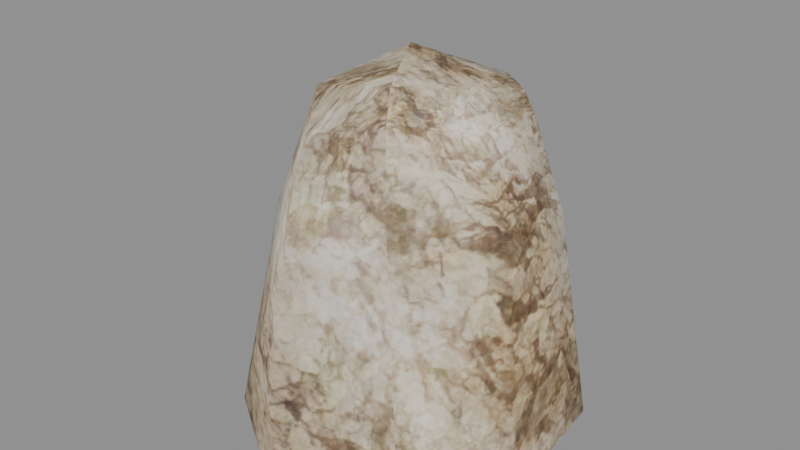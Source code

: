 # Source: rock60.blend  (saved by Blender 5.2.45; exported with 4.5.12 LTS)
import bpy
from mathutils import Matrix  # noqa: F401  (used for matrix-valued properties, if any)

bpy.ops.wm.read_factory_settings(use_empty=True)
scene = bpy.context.scene
scene.name = 'Scene'

# ---- collections
col_rock60 = bpy.data.collections.new('rock60'); scene.collection.children.link(col_rock60)

# ---- images (referenced by path relative to the original .blend; pixels are not part of the script)
import os
ASSET_DIR = os.environ.get("B2B_ASSET_DIR", "")  # directory of the original .blend (textures are referenced by path, not embedded)
HERE = os.path.dirname(os.path.abspath(__file__))  # packed textures are extracted next to this script under _unpacked/

def load_image(name, relpath, width, height, colorspace="sRGB"):
    """Load a texture the original file referenced (path relative to the .blend, or extracted next to this script)."""
    p = next((c for c in (os.path.join(HERE, relpath), os.path.join(ASSET_DIR, relpath)) if relpath and os.path.exists(c)), "")
    if p:
        img = bpy.data.images.load(p, check_existing=True)
        img.name = name
    else:  # same state as the original file: an image datablock whose file is absent (Cycles renders it pink)
        img = bpy.data.images.new(name, width, height)
        img.source = "FILE"
        img.filepath = "//" + (relpath or name)
    img.colorspace_settings.name = colorspace
    return img
img_rock60_rock_dds = load_image('rock60_rock.dds', '_unpacked/texture_0.7ce02931.png', 256, 256, 'sRGB')

# ---- materials (node trees are filled in below, after node groups)
mat_rock60_mat_0 = bpy.data.materials.new('rock60_mat_0')

# ---- material node trees
mat_rock60_mat_0.use_nodes = True; mat_rock60_mat_0.node_tree.nodes.clear()
_N = mat_rock60_mat_0.node_tree.nodes; _L = mat_rock60_mat_0.node_tree.links
n0 = _N.new('ShaderNodeBsdfPrincipled'); n0.name = 'Principled BSDF'; n0.location = (-200, 100)
n0.inputs[2].default_value = 0.8
n0.inputs[10].default_value = 0.005
n1 = _N.new('ShaderNodeOutputMaterial'); n1.name = 'Material Output'; n1.location = (200, 100)
n2 = _N.new('ShaderNodeTexImage'); n2.name = 'Image Texture'; n2.location = (0, 0)
n2.image = img_rock60_rock_dds
_L.new(n0.outputs[0], n1.inputs[0])
_L.new(n2.outputs[0], n0.inputs[0])
_L.new(n2.outputs[1], n0.inputs[4])
n1.is_active_output = True

# ---- meshes
me_rock60_mesh_0 = bpy.data.meshes.new('rock60_mesh_0')
me_rock60_mesh_0.from_pydata([(-4.094, 1.042, -0.863), (-2.684, -1.836, -0.9264), (-2.019, -1.248, 3.377), (-2.565, 0.5523, 2.386), (-1.12, 2.3, 2.867), (-1.333, 2.991, -0.8466), (-0.5009, -2.857, 3.014), (2.852, -1.129, 3.872), (2.946, -0.9541, -0.8896), (2.627, 1.903, -0.851), (-1.571, 0.1363, 5.287), (2.155, 1.42, 3.354), (1.103, 3.959, -0.8349), (-0.5121, -3.298, -0.9319), (-1.333, 2.991, -0.8466), (-1.12, 2.3, 2.867), (1.664, -2.408, -0.9003), (1.664, -2.408, -0.9003), (1.135, 2.895, 2.708), (1.294, -2.223, 3.602), (2.08, 0.4626, 5.43), (0.9188, 1.383, 5.609), (1.294, -2.223, 3.602), (-0.356, -2.212, 5.21), (-0.6171, 0.9741, 5.354), (2.038, -1.009, 5.489), (-0.9578, -1.273, 5.713), (-0.6171, 0.9741, 5.354), (1.06, -1.948, 5.689), (1.779, 0.5649, 5.76), (-0.1392, 0.07003, 6.252), (0.7649, -1.503, 6.131), (0.7649, -1.503, 6.131), (-0.1392, 0.07003, 6.252), (0.7649, -1.503, 6.131), (1.779, 0.5649, 5.76), (1.06, -1.948, 5.689), (-0.1392, 0.07003, 6.252)], [], [(0, 1, 2), (0, 3, 4), (4, 5, 0), (6, 2, 1), (2, 3, 0), (7, 8, 9), (4, 3, 10), (9, 11, 7), (11, 9, 12), (1, 13, 6), (12, 14, 15), (6, 13, 16), (17, 8, 7), (15, 18, 12), (7, 19, 17), (7, 11, 20), (21, 18, 15), (16, 22, 6), (2, 6, 23), (10, 3, 2), (12, 18, 11), (10, 24, 4), (18, 21, 20), (20, 25, 7), (2, 26, 10), (15, 27, 21), (23, 26, 2), (28, 19, 7), (7, 25, 28), (20, 11, 18), (29, 30, 31), (32, 33, 26), (34, 25, 35), (6, 22, 36), (10, 26, 33), (26, 23, 32), (36, 23, 6), (33, 24, 10), (21, 37, 35), (21, 27, 37), (23, 36, 32), (34, 28, 25), (25, 20, 35), (35, 20, 21)])
me_rock60_mesh_0.polygons.foreach_set('use_smooth', [True] * 44)
_uv = me_rock60_mesh_0.uv_layers.new(name='UVMap')
_uv.uv.foreach_set('vector', [0.7481, 0.008906, 0.5016, 0.008906, 0.5016, 0.4981, 0.7481, 0.008906, 0.7481, 0.4981, 0.9908, 0.4981, 0.9908, 0.4981, 0.9921, 0.006338, 0.7481, 0.008906, 0.2551, 0.4981, 0.5016, 0.4981, 0.5016, 0.008906, 0.5016, 0.4981, 0.7481, 0.4981, 0.7481, 0.008906, 0.7481, 0.4981, 0.7481, 0.008906, 0.5016, 0.008906, 0.9908, 0.4981, 0.7481, 0.4981, 0.7481, 0.8062, 0.5016, 0.008906, 0.5016, 0.4981, 0.7481, 0.4981, 0.5016, 0.4981, 0.5016, 0.008906, 0.2551, 0.008906, 0.5016, 0.008906, 0.2551, 0.008906, 0.2551, 0.4981, 0.2551, 0.008906, 0.01239, 0.008906, 0.01239, 0.4981, 0.2551, 0.4981, 0.2551, 0.008906, 0.01239, 0.008906, 0.9921, 0.006338, 0.7481, 0.008906, 0.7481, 0.4981, 0.01239, 0.4981, 0.2551, 0.4981, 0.2551, 0.008906, 0.7481, 0.4981, 0.9908, 0.4981, 0.9921, 0.006338, 0.7481, 0.4981, 0.5016, 0.4981, 0.5016, 0.8062, 0.2551, 0.8062, 0.2551, 0.4981, 0.01239, 0.4981, 0.01239, 0.008906, 0.01239, 0.4981, 0.2551, 0.4981, 0.5016, 0.4981, 0.2551, 0.4981, 0.2551, 0.8062, 0.7481, 0.8062, 0.7481, 0.4981, 0.5016, 0.4981, 0.2551, 0.008906, 0.2551, 0.4981, 0.5016, 0.4981, 0.7481, 0.8062, 0.9908, 0.8062, 0.9908, 0.4981, 0.2551, 0.4981, 0.2551, 0.8062, 0.5016, 0.8062, 0.5016, 0.8062, 0.7481, 0.8062, 0.7481, 0.4981, 0.5016, 0.4981, 0.5016, 0.8062, 0.7481, 0.8062, 0.01239, 0.4981, 0.01239, 0.8062, 0.2551, 0.8062, 0.2551, 0.8062, 0.5016, 0.8062, 0.5016, 0.4981, 0.9908, 0.8062, 0.9908, 0.4981, 0.7481, 0.4981, 0.7481, 0.4981, 0.7481, 0.8062, 0.9908, 0.8062, 0.5016, 0.8062, 0.5016, 0.4981, 0.2551, 0.4981, 0.5016, 0.008906, 0.752, 0.2554, 0.9921, 0.006338, 0.1318, 0.9873, 0.8714, 0.9873, 0.5016, 0.8062, 0.9908, 0.9873, 0.7481, 0.8062, 0.5016, 0.9873, 0.2551, 0.4981, 0.01239, 0.4981, 0.01239, 0.8062, 0.7481, 0.8062, 0.5016, 0.8062, 0.8714, 0.9873, 0.5016, 0.8062, 0.2551, 0.8062, 0.1318, 0.9873, 0.01239, 0.8062, 0.2551, 0.8062, 0.2551, 0.4981, 0.8714, 0.9873, 0.9908, 0.8062, 0.7481, 0.8062, 0.2551, 0.8062, 0.01239, 0.9873, 0.5016, 0.9873, 0.2551, 0.8062, 0.01239, 0.8062, 0.01239, 0.9873, 0.2551, 0.8062, 0.01239, 0.8062, 0.1318, 0.9873, 0.9908, 0.9873, 0.9908, 0.8062, 0.7481, 0.8062, 0.7481, 0.8062, 0.5016, 0.8062, 0.5016, 0.9873, 0.5016, 0.9873, 0.5016, 0.8062, 0.2551, 0.8062])
me_rock60_mesh_0.materials.append(mat_rock60_mat_0)
me_rock60_mesh_0.update()
me_rock60_mesh_0.normals_split_custom_set([tuple(v) for v in zip(*[iter([-0.9028, 0.2405, 0.3566, -0.7251, -0.6679, 0.1675, -0.8482, -0.4288, 0.311, -0.9028, 0.2405, 0.3566, -0.8888, 0.2328, 0.3946, -0.4934, 0.7875, 0.3693, -0.4934, 0.7875, 0.3693, -0.4688, 0.8632, 0.1874, -0.9028, 0.2405, 0.3566, -0.1403, -0.9726, 0.1856, -0.8482, -0.4288, 0.311, -0.7251, -0.6679, 0.1675, -0.8482, -0.4288, 0.311, -0.8888, 0.2328, 0.3946, -0.9028, 0.2405, 0.3566, 0.922, -0.3279, 0.2058, 0.9536, -0.3011, 0.007926, 0.9352, 0.3369, 0.1092, -0.4934, 0.7875, 0.3693, -0.8888, 0.2328, 0.3946, -0.7846, 0.2408, 0.5713, 0.9352, 0.3369, 0.1092, 0.8492, 0.4908, 0.1951, 0.922, -0.3279, 0.2058, 0.8492, 0.4908, 0.1951, 0.9352, 0.3369, 0.1092, 0.2962, 0.9233, 0.2444, -0.7251, -0.6679, 0.1675, -0.1021, -0.9886, 0.1106, -0.1403, -0.9726, 0.1856, 0.2962, 0.9233, 0.2444, -0.4687, 0.8632, 0.1874, -0.4933, 0.7876, 0.3693, -0.1403, -0.9726, 0.1856, -0.1021, -0.9886, 0.1106, 0.5118, -0.8569, 0.06069, 0.5119, -0.8569, 0.06067, 0.9536, -0.3011, 0.007926, 0.922, -0.3279, 0.2058, -0.4933, 0.7876, 0.3693, 0.3778, 0.8495, 0.3682, 0.2962, 0.9233, 0.2444, 0.922, -0.3279, 0.2058, 0.4318, -0.8941, 0.119, 0.5119, -0.8569, 0.06067, 0.922, -0.3279, 0.2058, 0.8492, 0.4908, 0.1951, 0.8066, 0.4146, 0.4214, 0.1124, 0.7618, 0.638, 0.3778, 0.8495, 0.3682, -0.4933, 0.7876, 0.3693, 0.5118, -0.8569, 0.06069, 0.4317, -0.8941, 0.119, -0.1403, -0.9726, 0.1856, -0.8482, -0.4288, 0.311, -0.1403, -0.9726, 0.1856, -0.3631, -0.7861, 0.5001, -0.7846, 0.2408, 0.5713, -0.8888, 0.2328, 0.3946, -0.8482, -0.4288, 0.311, 0.2962, 0.9233, 0.2444, 0.3778, 0.8495, 0.3682, 0.8492, 0.4908, 0.1951, -0.7846, 0.2408, 0.5713, -0.4253, 0.6515, 0.6282, -0.4934, 0.7875, 0.3693, 0.3778, 0.8495, 0.3682, 0.1124, 0.7618, 0.638, 0.8066, 0.4146, 0.4214, 0.8066, 0.4146, 0.4214, 0.706, -0.2329, 0.6689, 0.922, -0.3279, 0.2058, -0.8482, -0.4288, 0.311, -0.5895, -0.3714, 0.7174, -0.7846, 0.2408, 0.5713, -0.4933, 0.7876, 0.3693, -0.4253, 0.6515, 0.6282, 0.1124, 0.7618, 0.638, -0.3631, -0.7861, 0.5001, -0.5895, -0.3714, 0.7174, -0.8482, -0.4288, 0.311, 0.3715, -0.8171, 0.4408, 0.4318, -0.8941, 0.119, 0.922, -0.3279, 0.2058, 0.922, -0.3279, 0.2058, 0.706, -0.2329, 0.6689, 0.3715, -0.8171, 0.4408, 0.8066, 0.4146, 0.4214, 0.8492, 0.4908, 0.1951, 0.3778, 0.8495, 0.3682, 0.4904, 0.229, 0.8408, -0.2181, 0.2309, 0.9482, 0.1158, -0.3607, 0.9255, 0.1158, -0.3607, 0.9255, -0.2182, 0.2309, 0.9482, -0.5895, -0.3714, 0.7174, 0.1159, -0.3607, 0.9255, 0.706, -0.2329, 0.6689, 0.4905, 0.2291, 0.8408, -0.1403, -0.9726, 0.1856, 0.4317, -0.8941, 0.119, 0.3715, -0.8171, 0.4408, -0.7846, 0.2408, 0.5713, -0.5895, -0.3714, 0.7174, -0.2182, 0.2309, 0.9482, -0.5895, -0.3714, 0.7174, -0.3631, -0.7861, 0.5001, 0.1158, -0.3607, 0.9255, 0.3715, -0.8171, 0.4408, -0.3631, -0.7861, 0.5001, -0.1403, -0.9726, 0.1856, -0.2182, 0.2309, 0.9482, -0.4253, 0.6515, 0.6282, -0.7846, 0.2408, 0.5713, 0.1124, 0.7618, 0.638, -0.2181, 0.2309, 0.9482, 0.4905, 0.2291, 0.8408, 0.1124, 0.7618, 0.638, -0.4253, 0.6515, 0.6282, -0.2181, 0.2309, 0.9482, -0.3631, -0.7861, 0.5001, 0.3715, -0.8171, 0.4408, 0.1158, -0.3607, 0.9255, 0.1159, -0.3607, 0.9255, 0.3715, -0.8171, 0.4408, 0.706, -0.2329, 0.6689, 0.706, -0.2329, 0.6689, 0.8066, 0.4146, 0.4214, 0.4905, 0.2291, 0.8408, 0.4905, 0.2291, 0.8408, 0.8066, 0.4146, 0.4214, 0.1124, 0.7618, 0.638])] * 3)])
arm_rock60_skeleton = bpy.data.armatures.new('rock60_skeleton')  # bones are not reproduced

# ---- objects
ob_rock60_rig = bpy.data.objects.new('rock60_rig', arm_rock60_skeleton)
ob_rock60_mesh_0 = bpy.data.objects.new('rock60_mesh_0', me_rock60_mesh_0)

# ---- transforms, parenting, visibility, modifiers, constraints
ob_rock60_rig.location = (0.0, 0.0, 0.0)
ob_rock60_rig.show_in_front = True
ob_rock60_mesh_0.parent = ob_rock60_rig
ob_rock60_mesh_0.location = (0.0, 0.0, 0.0)
_vg = ob_rock60_mesh_0.vertex_groups.new(name='cube22')
_vg.add([0, 1, 2, 3, 4, 5, 6, 7, 8, 9, 10, 11, 12, 13, 14, 15, 16, 17, 18, 19, 20, 21, 22, 23, 24, 25, 26, 27, 28, 29, 30, 31, 32, 33, 34, 35, 36, 37], 1.0, 'REPLACE')
_m = ob_rock60_mesh_0.modifiers.new('FEZ skin', 'ARMATURE')
_m.object = ob_rock60_rig

# ---- collection membership
scene.collection.objects.link(ob_rock60_rig)
col_rock60.objects.link(ob_rock60_mesh_0)

# ---- scene / render settings (as saved in the file)
scene.frame_start = 1; scene.frame_end = 250; scene.frame_set(1)
scene.render.engine = 'BLENDER_EEVEE_NEXT'
scene.render.bake_bias = 0.0
scene.render.bake_samples = 0
scene.render.compositor_device = 'GPU'
scene.eevee.use_volume_custom_range = False
scene.eevee.fast_gi_thickness_near = 0.1
scene.eevee.fast_gi_thickness_far = 0.0
scene.eevee.ray_tracing_options.screen_trace_thickness = 0.1
bpy.context.view_layer.update()

# ---- added for rendering (the .blend has no active camera and no usable light): camera, sun + grey world if the file has none
cam_auto = bpy.data.cameras.new('AutoCamera')
cam_auto.lens = 50.0
cam_auto.sensor_width = 36.0
cam_auto.clip_end = 1000.0
ob_auto_camera = bpy.data.objects.new('AutoCamera', cam_auto)
scene.collection.objects.link(ob_auto_camera)
ob_auto_camera.location = (10.902, -13.4401, 11.8407)
ob_auto_camera.rotation_euler = (1.09748, -7.21219e-08, 0.694738)
scene.camera = ob_auto_camera
light_auto_sun = bpy.data.lights.new('AutoSun', 'SUN')
light_auto_sun.energy = 3.0
light_auto_sun.angle = 0.0523599
ob_auto_sun = bpy.data.objects.new('AutoSun', light_auto_sun)
scene.collection.objects.link(ob_auto_sun)
ob_auto_sun.rotation_euler = (0.872665, 0.174533, 0.523599)
if scene.world is None:
    world_auto = bpy.data.worlds.new('AutoWorld')
    world_auto.color = (0.3, 0.3, 0.3)
    scene.world = world_auto
bpy.context.view_layer.update()
